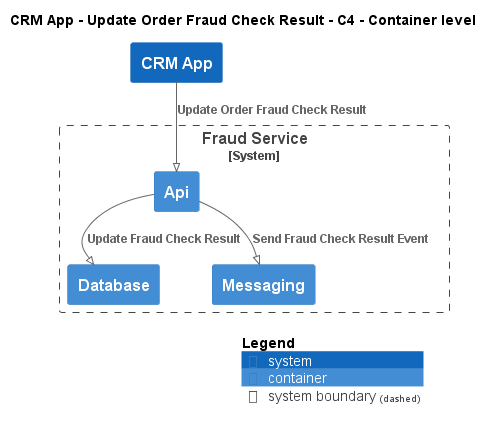

The diagram above was rendered by PlantUML. Its source (embedded in the PNG):
@startuml
!pragma layout smetana
!include ..\..\..\..\.c4s\C4_Container.puml

AddElementTag("state:new", $bgColor=green, $fontColor=#ffffff, $borderColor=green, $shadowing="False")
AddElementTag("state:changed", $bgColor=orange, $fontColor=#ffffff, $borderColor=orange, $shadowing="False")
AddElementTag("state:removed", $bgColor=red, $fontColor=#ffffff, $borderColor=red, $shadowing="False")

AddRelTag("state:new", $textColor=green, $lineColor=green)
AddRelTag("state:changed", $textColor=orange, $lineColor=orange)
AddRelTag("state:removed", $textColor=red, $lineColor=red)

SHOW_PERSON_PORTRAIT()
LAYOUT_TOP_DOWN()

skinparam linetype polyline

title CRM App - Update Order Fraud Check Result - C4 - Container level

System(ECommercePlatform.SoftwareSystems.CRMApp, "CRM App", "")

System_Boundary(ECommercePlatform.SoftwareSystems.FraudService, "Fraud Service") {
    Container(ECommercePlatform.SoftwareSystems.FraudService.Containers.Api, "Api", "", "")
    Container(ECommercePlatform.SoftwareSystems.FraudService.Containers.Database, "Database", "", "")
    Container(ECommercePlatform.SoftwareSystems.FraudService.Containers.Messaging, "Messaging", "", "")
}

Rel(ECommercePlatform.SoftwareSystems.CRMApp, ECommercePlatform.SoftwareSystems.FraudService.Containers.Api, "Update Order Fraud Check Result")
Rel(ECommercePlatform.SoftwareSystems.FraudService.Containers.Api, ECommercePlatform.SoftwareSystems.FraudService.Containers.Database, "Update Fraud Check Result")
Rel(ECommercePlatform.SoftwareSystems.FraudService.Containers.Api, ECommercePlatform.SoftwareSystems.FraudService.Containers.Messaging, "Send Fraud Check Result Event")


SHOW_LEGEND()
@enduml